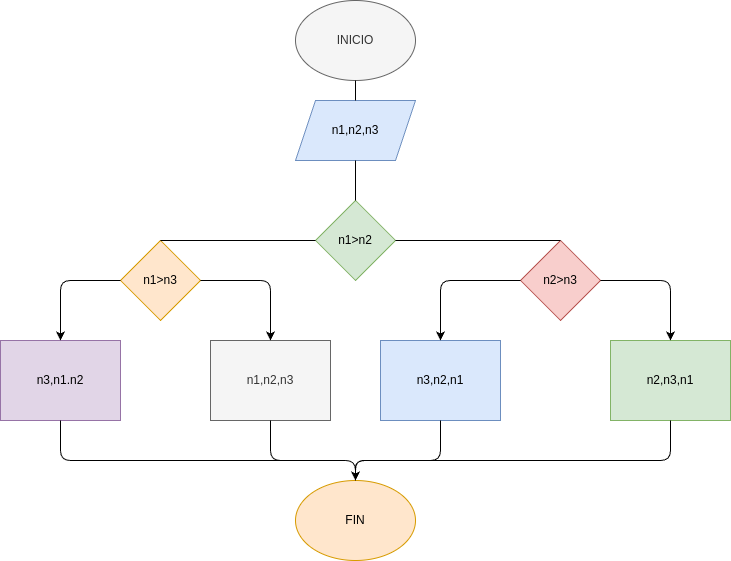

The diagram above was exported from draw.io. Its source (the exported page's mxGraphModel, read from the mxfile embedded in the PNG):
<mxGraphModel dx="532" dy="483" grid="1" gridSize="10" guides="1" tooltips="1" connect="1" arrows="1" fold="1" page="1" pageScale="1" pageWidth="850" pageHeight="1100" math="0" shadow="0">
  <root>
    <mxCell id="0" />
    <mxCell id="1" parent="0" />
    <mxCell id="2" value="INICIO" style="ellipse;whiteSpace=wrap;html=1;fillColor=#f5f5f5;fontColor=#333333;strokeColor=#666666;" parent="1" vertex="1">
      <mxGeometry x="365" y="40" width="120" height="80" as="geometry" />
    </mxCell>
    <mxCell id="3" value="n1,n2,n3" style="shape=parallelogram;perimeter=parallelogramPerimeter;whiteSpace=wrap;html=1;fixedSize=1;fillColor=#dae8fc;strokeColor=#6c8ebf;" parent="1" vertex="1">
      <mxGeometry x="365" y="140" width="120" height="60" as="geometry" />
    </mxCell>
    <mxCell id="5" value="n1&amp;gt;n2" style="rhombus;whiteSpace=wrap;html=1;fillColor=#d5e8d4;strokeColor=#82b366;" parent="1" vertex="1">
      <mxGeometry x="385" y="240" width="80" height="80" as="geometry" />
    </mxCell>
    <mxCell id="6" value="n2&amp;gt;n3" style="rhombus;whiteSpace=wrap;html=1;fillColor=#f8cecc;strokeColor=#b85450;" parent="1" vertex="1">
      <mxGeometry x="590" y="280" width="80" height="80" as="geometry" />
    </mxCell>
    <mxCell id="7" value="n1&amp;gt;n3" style="rhombus;whiteSpace=wrap;html=1;fillColor=#ffe6cc;strokeColor=#d79b00;" parent="1" vertex="1">
      <mxGeometry x="190" y="280" width="80" height="80" as="geometry" />
    </mxCell>
    <mxCell id="8" value="" style="endArrow=none;html=1;entryX=0.5;entryY=1;entryDx=0;entryDy=0;" parent="1" source="3" target="2" edge="1">
      <mxGeometry width="50" height="50" relative="1" as="geometry">
        <mxPoint x="400" y="250" as="sourcePoint" />
        <mxPoint x="450" y="200" as="targetPoint" />
      </mxGeometry>
    </mxCell>
    <mxCell id="9" value="" style="endArrow=none;html=1;entryX=0.5;entryY=1;entryDx=0;entryDy=0;exitX=0.5;exitY=0;exitDx=0;exitDy=0;" parent="1" source="5" target="3" edge="1">
      <mxGeometry width="50" height="50" relative="1" as="geometry">
        <mxPoint x="320" y="200" as="sourcePoint" />
        <mxPoint x="450" y="200" as="targetPoint" />
      </mxGeometry>
    </mxCell>
    <mxCell id="13" value="" style="endArrow=none;html=1;entryX=1;entryY=0.5;entryDx=0;entryDy=0;exitX=0.5;exitY=0;exitDx=0;exitDy=0;" parent="1" source="6" target="5" edge="1">
      <mxGeometry width="50" height="50" relative="1" as="geometry">
        <mxPoint x="520" y="340" as="sourcePoint" />
        <mxPoint x="405" y="360" as="targetPoint" />
      </mxGeometry>
    </mxCell>
    <mxCell id="15" value="" style="endArrow=none;html=1;exitX=0.5;exitY=0;exitDx=0;exitDy=0;entryX=0;entryY=0.5;entryDx=0;entryDy=0;" parent="1" source="7" target="5" edge="1">
      <mxGeometry width="50" height="50" relative="1" as="geometry">
        <mxPoint x="400" y="250" as="sourcePoint" />
        <mxPoint x="340" y="340" as="targetPoint" />
      </mxGeometry>
    </mxCell>
    <mxCell id="16" value="FIN" style="ellipse;whiteSpace=wrap;html=1;fillColor=#ffe6cc;strokeColor=#d79b00;" parent="1" vertex="1">
      <mxGeometry x="365" y="520" width="120" height="80" as="geometry" />
    </mxCell>
    <mxCell id="17" value="n1,n2,n3" style="shape=label;whiteSpace=wrap;html=1;boundedLbl=1;fillColor=#f5f5f5;fontColor=#333333;strokeColor=#666666;rounded=0;" parent="1" vertex="1">
      <mxGeometry x="280" y="380" width="120" height="80" as="geometry" />
    </mxCell>
    <mxCell id="18" value="n3,n2,n1" style="shape=label;whiteSpace=wrap;html=1;boundedLbl=1;fillColor=#dae8fc;strokeColor=#6c8ebf;rounded=0;" parent="1" vertex="1">
      <mxGeometry x="450" y="380" width="120" height="80" as="geometry" />
    </mxCell>
    <mxCell id="19" value="n3,n1.n2" style="shape=label;whiteSpace=wrap;html=1;boundedLbl=1;fillColor=#e1d5e7;strokeColor=#9673a6;rounded=0;" parent="1" vertex="1">
      <mxGeometry x="70" y="380" width="120" height="80" as="geometry" />
    </mxCell>
    <mxCell id="20" value="n2,n3,n1" style="shape=label;whiteSpace=wrap;html=1;boundedLbl=1;fillColor=#d5e8d4;strokeColor=#82b366;rounded=0;" parent="1" vertex="1">
      <mxGeometry x="680" y="380" width="120" height="80" as="geometry" />
    </mxCell>
    <mxCell id="21" value="" style="endArrow=classic;html=1;exitX=1;exitY=0.5;exitDx=0;exitDy=0;entryX=0.5;entryY=0;entryDx=0;entryDy=0;" parent="1" source="7" target="17" edge="1">
      <mxGeometry width="50" height="50" relative="1" as="geometry">
        <mxPoint x="230" y="540" as="sourcePoint" />
        <mxPoint x="280" y="490" as="targetPoint" />
        <Array as="points">
          <mxPoint x="340" y="320" />
        </Array>
      </mxGeometry>
    </mxCell>
    <mxCell id="22" value="" style="endArrow=classic;html=1;entryX=0.5;entryY=0;entryDx=0;entryDy=0;exitX=0;exitY=0.5;exitDx=0;exitDy=0;" parent="1" source="7" target="19" edge="1">
      <mxGeometry width="50" height="50" relative="1" as="geometry">
        <mxPoint x="390" y="400" as="sourcePoint" />
        <mxPoint x="440" y="350" as="targetPoint" />
        <Array as="points">
          <mxPoint x="130" y="320" />
        </Array>
      </mxGeometry>
    </mxCell>
    <mxCell id="23" value="" style="endArrow=classic;html=1;entryX=0.5;entryY=0;entryDx=0;entryDy=0;exitX=0;exitY=0.5;exitDx=0;exitDy=0;" parent="1" source="6" target="18" edge="1">
      <mxGeometry width="50" height="50" relative="1" as="geometry">
        <mxPoint x="390" y="400" as="sourcePoint" />
        <mxPoint x="440" y="350" as="targetPoint" />
        <Array as="points">
          <mxPoint x="510" y="320" />
        </Array>
      </mxGeometry>
    </mxCell>
    <mxCell id="24" value="" style="endArrow=classic;html=1;entryX=0.5;entryY=0;entryDx=0;entryDy=0;exitX=1;exitY=0.5;exitDx=0;exitDy=0;" parent="1" source="6" target="20" edge="1">
      <mxGeometry width="50" height="50" relative="1" as="geometry">
        <mxPoint x="550" y="400" as="sourcePoint" />
        <mxPoint x="600" y="350" as="targetPoint" />
        <Array as="points">
          <mxPoint x="740" y="320" />
        </Array>
      </mxGeometry>
    </mxCell>
    <mxCell id="25" value="" style="endArrow=classic;html=1;entryX=0.5;entryY=0;entryDx=0;entryDy=0;" parent="1" target="16" edge="1">
      <mxGeometry width="50" height="50" relative="1" as="geometry">
        <mxPoint x="740" y="460" as="sourcePoint" />
        <mxPoint x="600" y="350" as="targetPoint" />
        <Array as="points">
          <mxPoint x="740" y="500" />
          <mxPoint x="425" y="500" />
        </Array>
      </mxGeometry>
    </mxCell>
    <mxCell id="26" value="" style="endArrow=none;html=1;exitX=0.5;exitY=0;exitDx=0;exitDy=0;" parent="1" source="16" edge="1">
      <mxGeometry width="50" height="50" relative="1" as="geometry">
        <mxPoint x="360" y="400" as="sourcePoint" />
        <mxPoint x="510" y="460" as="targetPoint" />
        <Array as="points">
          <mxPoint x="425" y="500" />
          <mxPoint x="440" y="500" />
          <mxPoint x="510" y="500" />
        </Array>
      </mxGeometry>
    </mxCell>
    <mxCell id="27" value="" style="endArrow=none;html=1;exitX=0.5;exitY=0;exitDx=0;exitDy=0;" parent="1" source="16" edge="1">
      <mxGeometry width="50" height="50" relative="1" as="geometry">
        <mxPoint x="360" y="400" as="sourcePoint" />
        <mxPoint x="340" y="460" as="targetPoint" />
        <Array as="points">
          <mxPoint x="425" y="500" />
          <mxPoint x="340" y="500" />
        </Array>
      </mxGeometry>
    </mxCell>
    <mxCell id="28" value="" style="endArrow=none;html=1;exitX=0.5;exitY=0;exitDx=0;exitDy=0;" parent="1" source="16" edge="1">
      <mxGeometry width="50" height="50" relative="1" as="geometry">
        <mxPoint x="240" y="400" as="sourcePoint" />
        <mxPoint x="130" y="460" as="targetPoint" />
        <Array as="points">
          <mxPoint x="425" y="500" />
          <mxPoint x="350" y="500" />
          <mxPoint x="130" y="500" />
        </Array>
      </mxGeometry>
    </mxCell>
  </root>
</mxGraphModel>